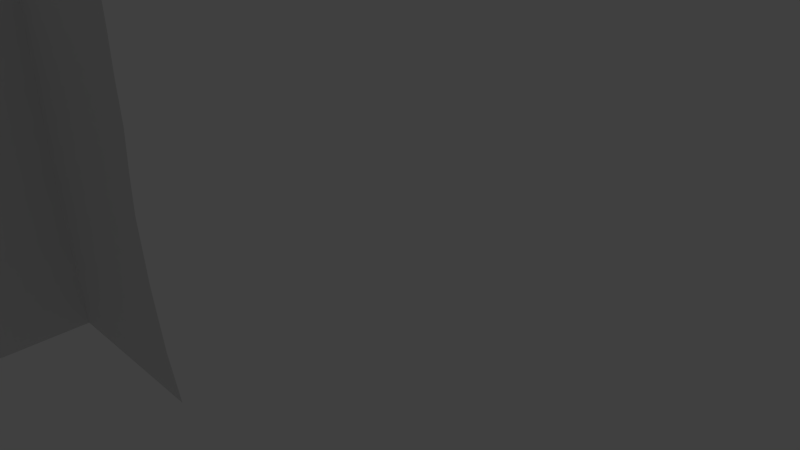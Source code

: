 # Source: edificio3.blend  (saved by Blender 2.71.0; exported with 4.5.12 LTS)
import bpy
from mathutils import Matrix  # noqa: F401  (used for matrix-valued properties, if any)

bpy.ops.wm.read_factory_settings(use_empty=True)
scene = bpy.context.scene
scene.name = 'Scene'

# ---- collections
col_collection_1 = bpy.data.collections.new('Collection 1'); scene.collection.children.link(col_collection_1)

# ---- materials (node trees are filled in below, after node groups)
mat_material = bpy.data.materials.new('Material')
mat_material.alpha_threshold = 0.0
mat_material.use_transparent_shadow = False
mat_material.roughness = 0.5
mat_material.line_color = (0.0, 0.0, 0.0, 1.0)

# ---- material node trees

# ---- world
world_world = bpy.data.worlds.new('World'); scene.world = world_world
world_world.color = (0.05088, 0.05088, 0.05088)
world_world.use_sun_shadow = False
world_world.sun_shadow_jitter_overblur = 0.0
world_world.cycles.sampling_method = 'MANUAL'
world_world.cycles.sample_map_resolution = 256

# ---- cameras
cam_camera = bpy.data.cameras.new('Camera')
cam_camera.clip_end = 100.0
cam_camera.lens = 35.0
cam_camera.sensor_width = 32.0
cam_camera.sensor_height = 18.0
cam_camera.ortho_scale = 7.314
cam_camera.dof.focus_distance = 0.0
cam_camera.dof.aperture_fstop = 128.0

# ---- lights
light_lamp_001 = bpy.data.lights.new('Lamp.001', 'POINT')
light_lamp_001.transmission_factor = 0.0
light_lamp_001.cutoff_distance = 30.0
light_lamp_001.energy = 100.0
light_lamp_001.shadow_buffer_clip_start = 1.001
light_lamp_001.shadow_soft_size = 0.1
light_lamp_001.shadow_maximum_resolution = 0.006
light_lamp_001.use_absolute_resolution = True
light_lamp_001.cycles.use_multiple_importance_sampling = False
light_lamp = bpy.data.lights.new('Lamp', 'POINT')
light_lamp.transmission_factor = 0.0
light_lamp.cutoff_distance = 30.0
light_lamp.energy = 100.0
light_lamp.shadow_buffer_clip_start = 1.001
light_lamp.shadow_soft_size = 0.1
light_lamp.shadow_maximum_resolution = 0.006
light_lamp.use_absolute_resolution = True
light_lamp.cycles.use_multiple_importance_sampling = False

# ---- meshes
me_cube_003 = bpy.data.meshes.new('Cube.003')
me_cube_003.from_pydata([(1.0, 1.0, -1.0), (-0.9084, -0.8168, 0.0), (-1.0, -1.0, -1.0), (-1.0, 1.0, -1.0), (0.8248, 0.9124, 1.0), (0.8168, 0.9084, 0.0), (-0.9124, -0.8248, 1.0), (-0.9124, 0.9124, 1.0), (-0.9084, 0.9084, 0.0), (0.8318, 0.9159, 0.8317), (-0.9159, -0.8318, 0.8317), (-0.9159, 0.9159, 0.8317), (-0.9579, 0.9579, -0.7152), (-0.9579, -0.9158, -0.7152), (0.9158, 0.9579, -0.7152), (0.8424, 0.9212, 0.4158), (-0.9212, -0.8424, 0.4158), (-0.9212, 0.9212, 0.4158), (-0.9261, 0.9261, -0.3576), (-0.9261, -0.8523, -0.3576), (0.8523, 0.9261, -0.3576), (0.8317, 0.9159, 0.6238), (-0.9159, -0.8317, 0.6238), (-0.9159, 0.9159, 0.6238), (0.825, 0.9125, 0.2079), (-0.9125, -0.825, 0.2079), (-0.9125, 0.9125, 0.2079)], [], [(24, 5, 8, 26), (19, 1, 8, 18), (10, 6, 7, 11), (14, 0, 3, 12), (4, 9, 11, 7), (22, 10, 11, 23), (2, 13, 12, 3), (20, 14, 12, 18), (21, 15, 17, 23), (25, 16, 17, 26), (13, 19, 18, 12), (5, 20, 18, 8), (16, 22, 23, 17), (9, 21, 23, 11), (15, 24, 26, 17), (1, 25, 26, 8)])
_uv = me_cube_003.uv_layers.new(name='UVMap')
_uv.uv.foreach_set('vector', [0.9486, 0.5931, 0.9457, 0.4949, 0.06521, 0.4949, 0.06379, 0.5931, 0.06568, 0.326, 0.06138, 0.4949, 0.9419, 0.4949, 0.9398, 0.326, 0.05005, 0.8878, 0.03972, 0.9675, 0.9528, 0.9675, 0.9476, 0.8878, 0.9372, 0.157, 0.9674, 0.02158, 0.05438, 0.02158, 0.0695, 0.157, 0.9674, 0.9675, 0.9571, 0.8878, 0.05954, 0.8878, 0.05437, 0.9675, 0.05288, 0.7896, 0.05005, 0.8878, 0.9476, 0.8878, 0.9462, 0.7896, 0.03972, 0.02158, 0.06997, 0.157, 0.9376, 0.157, 0.9528, 0.02158, 0.9415, 0.326, 0.9372, 0.157, 0.0695, 0.157, 0.06735, 0.326, 0.9542, 0.7896, 0.9514, 0.6913, 0.06237, 0.6913, 0.06096, 0.7896, 0.05855, 0.5931, 0.05572, 0.6913, 0.9448, 0.6913, 0.9433, 0.5931, 0.06997, 0.157, 0.06568, 0.326, 0.9398, 0.326, 0.9376, 0.157, 0.9457, 0.4949, 0.9415, 0.326, 0.06735, 0.326, 0.06521, 0.4949, 0.05572, 0.6913, 0.05288, 0.7896, 0.9462, 0.7896, 0.9448, 0.6913, 0.9571, 0.8878, 0.9542, 0.7896, 0.06096, 0.7896, 0.05954, 0.8878, 0.9514, 0.6913, 0.9486, 0.5931, 0.06379, 0.5931, 0.06237, 0.6913, 0.06138, 0.4949, 0.05855, 0.5931, 0.9433, 0.5931, 0.9419, 0.4949])
me_cube_003.materials.append(mat_material)
me_cube_003.use_remesh_preserve_volume = False
me_cube_003.use_remesh_preserve_attributes = False
me_cube_003.use_mirror_vertex_groups = False
me_cube_003.update()

# ---- objects
ob_cube_003 = bpy.data.objects.new('Cube.003', me_cube_003)
ob_lamp_001 = bpy.data.objects.new('Lamp.001', light_lamp_001)
ob_lamp = bpy.data.objects.new('Lamp', light_lamp)
ob_camera = bpy.data.objects.new('Camera', cam_camera)

# ---- transforms, parenting, visibility, modifiers, constraints
ob_cube_003.location = (0.0, -4.351, 2.012)
ob_cube_003.scale = (1.0, 0.9621, 1.991)
ob_cube_003.lock_rotations_4d = False
ob_cube_003.empty_display_type = 'ARROWS'
ob_cube_003.lineart.crease_threshold = 0.0
ob_lamp_001.location = (-0.3168, 3.941, 5.904)
ob_lamp_001.rotation_euler = (0.6503, 0.05522, 1.866)
ob_lamp_001.lock_rotations_4d = False
ob_lamp_001.empty_display_type = 'ARROWS'
ob_lamp_001.color = (0.0, 0.0, 0.0, 0.0)
ob_lamp_001.lineart.crease_threshold = 0.0
ob_lamp.location = (-8.342, 1.005, 5.904)
ob_lamp.rotation_euler = (0.6503, 0.05522, 1.866)
ob_lamp.lock_rotations_4d = False
ob_lamp.empty_display_type = 'ARROWS'
ob_lamp.color = (0.0, 0.0, 0.0, 0.0)
ob_lamp.lineart.crease_threshold = 0.0
ob_camera.location = (7.481, -6.508, 5.344)
ob_camera.rotation_euler = (1.109, 0.01082, 0.8149)
ob_camera.lock_rotations_4d = False
ob_camera.empty_display_type = 'ARROWS'
ob_camera.color = (0.0, 0.0, 0.0, 0.0)
ob_camera.display_type = 'WIRE'
ob_camera.lineart.crease_threshold = 0.0

# ---- collection membership
col_collection_1.objects.link(ob_cube_003)
col_collection_1.objects.link(ob_lamp_001)
col_collection_1.objects.link(ob_lamp)
col_collection_1.objects.link(ob_camera)

# ---- scene / render settings (as saved in the file)
scene.camera = ob_camera
scene.frame_start = 1; scene.frame_end = 250; scene.frame_set(1)
scene.render.engine = 'BLENDER_EEVEE_NEXT'
scene.render.resolution_percentage = 50
scene.render.dither_intensity = 0.0
scene.cycles.use_denoising = False
scene.cycles.samples = 10
scene.cycles.sampling_pattern = 'TABULATED_SOBOL'
scene.cycles.light_sampling_threshold = 0.0
scene.cycles.use_adaptive_sampling = False
scene.cycles.use_light_tree = False
scene.cycles.blur_glossy = 0.0
scene.cycles.volume_bounces = 1
scene.cycles.pixel_filter_type = 'GAUSSIAN'
scene.cycles.sample_clamp_indirect = 0.0
scene.view_settings.view_transform = 'Standard'
bpy.context.view_layer.update()
